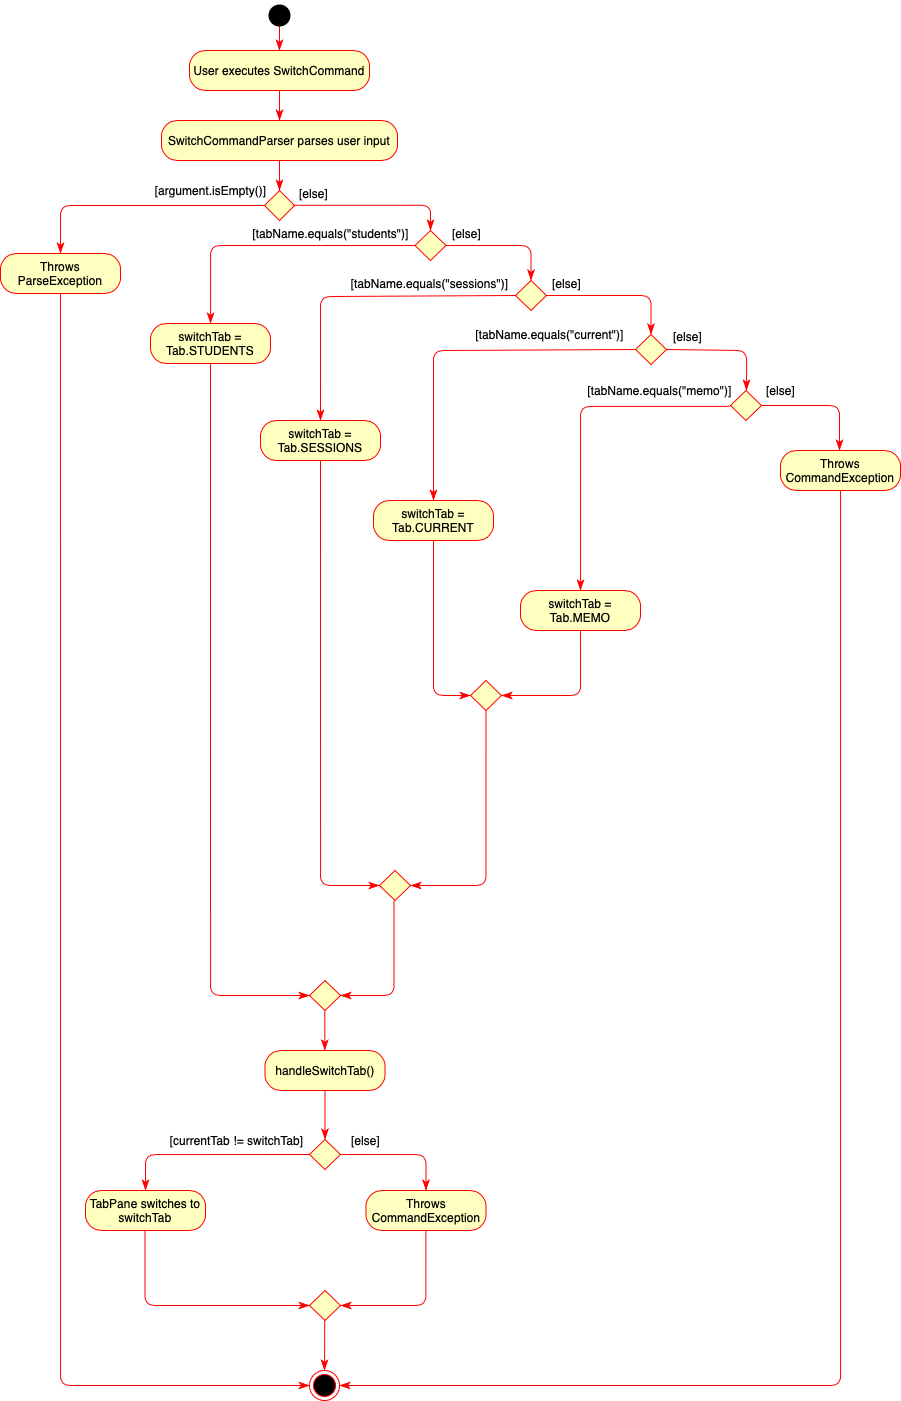

The diagram above was exported from draw.io. Its source (the exported page's mxGraphModel, read from the mxfile embedded in the PNG):
<mxGraphModel dx="1393" dy="833" grid="1" gridSize="10" guides="1" tooltips="1" connect="1" arrows="1" fold="1" page="1" pageScale="1" pageWidth="827" pageHeight="1169" math="0" shadow="0">
  <root>
    <mxCell id="0" />
    <mxCell id="1" parent="0" />
    <mxCell id="IIy6FfzMJdl57IWNij-r-3" value="User executes&amp;nbsp;SwitchCommand" style="rounded=1;whiteSpace=wrap;html=1;arcSize=40;fontColor=#000000;fillColor=#ffffc0;strokeColor=#ff0000;" parent="1" vertex="1">
      <mxGeometry x="309" y="80" width="180" height="40" as="geometry" />
    </mxCell>
    <mxCell id="IIy6FfzMJdl57IWNij-r-4" value="" style="edgeStyle=orthogonalEdgeStyle;html=1;verticalAlign=bottom;endArrow=classicThin;endSize=8;strokeColor=#ff0000;endFill=1;" parent="1" source="IIy6FfzMJdl57IWNij-r-3" edge="1">
      <mxGeometry relative="1" as="geometry">
        <mxPoint x="399" y="150" as="targetPoint" />
      </mxGeometry>
    </mxCell>
    <mxCell id="IIy6FfzMJdl57IWNij-r-15" value="" style="rhombus;whiteSpace=wrap;html=1;fillColor=#ffffc0;strokeColor=#ff0000;" parent="1" vertex="1">
      <mxGeometry x="534.5" y="260" width="31" height="30" as="geometry" />
    </mxCell>
    <mxCell id="IIy6FfzMJdl57IWNij-r-16" value="" style="rhombus;whiteSpace=wrap;html=1;fillColor=#ffffc0;strokeColor=#ff0000;" parent="1" vertex="1">
      <mxGeometry x="384" y="220" width="30" height="30" as="geometry" />
    </mxCell>
    <mxCell id="IIy6FfzMJdl57IWNij-r-17" value="" style="edgeStyle=orthogonalEdgeStyle;html=1;align=left;verticalAlign=bottom;endArrow=classicThin;endSize=8;strokeColor=#ff0000;entryX=0.5;entryY=0;entryDx=0;entryDy=0;endFill=1;" parent="1" target="IIy6FfzMJdl57IWNij-r-15" edge="1">
      <mxGeometry x="-1" relative="1" as="geometry">
        <mxPoint x="480" y="260" as="targetPoint" />
        <mxPoint x="413" y="234.82999999999998" as="sourcePoint" />
      </mxGeometry>
    </mxCell>
    <mxCell id="IIy6FfzMJdl57IWNij-r-19" value="" style="edgeStyle=orthogonalEdgeStyle;html=1;align=left;verticalAlign=bottom;endArrow=classicThin;endSize=8;strokeColor=#ff0000;exitX=0;exitY=0.5;exitDx=0;exitDy=0;entryX=0.5;entryY=0;entryDx=0;entryDy=0;endFill=1;" parent="1" source="IIy6FfzMJdl57IWNij-r-16" target="IIy6FfzMJdl57IWNij-r-52" edge="1">
      <mxGeometry x="-1" relative="1" as="geometry">
        <mxPoint x="200" y="280" as="targetPoint" />
        <mxPoint x="380" y="160" as="sourcePoint" />
        <Array as="points">
          <mxPoint x="180" y="235" />
        </Array>
      </mxGeometry>
    </mxCell>
    <mxCell id="IIy6FfzMJdl57IWNij-r-21" value="SwitchCommandParser&amp;nbsp;parses user input" style="rounded=1;whiteSpace=wrap;html=1;arcSize=40;fontColor=#000000;fillColor=#ffffc0;strokeColor=#ff0000;" parent="1" vertex="1">
      <mxGeometry x="281" y="150" width="236" height="40" as="geometry" />
    </mxCell>
    <mxCell id="IIy6FfzMJdl57IWNij-r-22" value="" style="edgeStyle=orthogonalEdgeStyle;html=1;verticalAlign=bottom;endArrow=classicThin;endSize=8;strokeColor=#ff0000;endFill=1;" parent="1" source="IIy6FfzMJdl57IWNij-r-21" edge="1">
      <mxGeometry relative="1" as="geometry">
        <mxPoint x="399" y="220" as="targetPoint" />
      </mxGeometry>
    </mxCell>
    <mxCell id="IIy6FfzMJdl57IWNij-r-23" value="[argument.isEmpty()]" style="text;html=1;align=center;verticalAlign=middle;resizable=0;points=[];autosize=1;" parent="1" vertex="1">
      <mxGeometry x="265" y="210" width="130" height="20" as="geometry" />
    </mxCell>
    <mxCell id="IIy6FfzMJdl57IWNij-r-24" value="[else]" style="text;html=1;align=center;verticalAlign=middle;resizable=0;points=[];autosize=1;" parent="1" vertex="1">
      <mxGeometry x="413" y="213" width="40" height="20" as="geometry" />
    </mxCell>
    <mxCell id="IIy6FfzMJdl57IWNij-r-27" value="" style="edgeStyle=orthogonalEdgeStyle;html=1;align=left;verticalAlign=bottom;endArrow=classicThin;endSize=8;strokeColor=#ff0000;exitX=0;exitY=0.5;exitDx=0;exitDy=0;endFill=1;" parent="1" source="IIy6FfzMJdl57IWNij-r-15" target="IIy6FfzMJdl57IWNij-r-54" edge="1">
      <mxGeometry x="-1" relative="1" as="geometry">
        <mxPoint x="330" y="350" as="targetPoint" />
        <mxPoint x="413" y="380" as="sourcePoint" />
        <Array as="points">
          <mxPoint x="330" y="275" />
        </Array>
      </mxGeometry>
    </mxCell>
    <mxCell id="IIy6FfzMJdl57IWNij-r-28" value="" style="edgeStyle=orthogonalEdgeStyle;html=1;align=left;verticalAlign=bottom;endArrow=classicThin;endSize=8;strokeColor=#ff0000;entryX=0.5;entryY=0;entryDx=0;entryDy=0;exitX=1;exitY=0.5;exitDx=0;exitDy=0;endFill=1;" parent="1" source="IIy6FfzMJdl57IWNij-r-15" target="IIy6FfzMJdl57IWNij-r-39" edge="1">
      <mxGeometry x="-1" relative="1" as="geometry">
        <mxPoint x="563.5" y="310" as="targetPoint" />
        <mxPoint x="496" y="284.83" as="sourcePoint" />
      </mxGeometry>
    </mxCell>
    <mxCell id="IIy6FfzMJdl57IWNij-r-29" value="[else]" style="text;html=1;align=center;verticalAlign=middle;resizable=0;points=[];autosize=1;" parent="1" vertex="1">
      <mxGeometry x="565.5" y="253" width="40" height="20" as="geometry" />
    </mxCell>
    <mxCell id="IIy6FfzMJdl57IWNij-r-31" value="[else]" style="text;html=1;align=center;verticalAlign=middle;resizable=0;points=[];autosize=1;" parent="1" vertex="1">
      <mxGeometry x="666" y="303" width="40" height="20" as="geometry" />
    </mxCell>
    <mxCell id="IIy6FfzMJdl57IWNij-r-32" value="[else]" style="text;html=1;align=center;verticalAlign=middle;resizable=0;points=[];autosize=1;" parent="1" vertex="1">
      <mxGeometry x="787" y="356" width="40" height="20" as="geometry" />
    </mxCell>
    <mxCell id="IIy6FfzMJdl57IWNij-r-33" value="[tabName.equals(&quot;students&quot;)]" style="text;html=1;align=center;verticalAlign=middle;resizable=0;points=[];autosize=1;" parent="1" vertex="1">
      <mxGeometry x="364.5" y="253" width="170" height="20" as="geometry" />
    </mxCell>
    <mxCell id="IIy6FfzMJdl57IWNij-r-36" value="" style="rhombus;whiteSpace=wrap;html=1;fillColor=#ffffc0;strokeColor=#ff0000;" parent="1" vertex="1">
      <mxGeometry x="850" y="420" width="31" height="30" as="geometry" />
    </mxCell>
    <mxCell id="IIy6FfzMJdl57IWNij-r-39" value="" style="rhombus;whiteSpace=wrap;html=1;fillColor=#ffffc0;strokeColor=#ff0000;" parent="1" vertex="1">
      <mxGeometry x="635" y="310" width="31" height="30" as="geometry" />
    </mxCell>
    <mxCell id="IIy6FfzMJdl57IWNij-r-40" value="" style="edgeStyle=orthogonalEdgeStyle;html=1;align=left;verticalAlign=bottom;endArrow=classicThin;endSize=8;strokeColor=#ff0000;exitX=0;exitY=0.5;exitDx=0;exitDy=0;entryX=0.5;entryY=0;entryDx=0;entryDy=0;endFill=1;" parent="1" source="IIy6FfzMJdl57IWNij-r-39" target="IIy6FfzMJdl57IWNij-r-58" edge="1">
      <mxGeometry x="-1" relative="1" as="geometry">
        <mxPoint x="440" y="450" as="targetPoint" />
        <mxPoint x="548" y="326" as="sourcePoint" />
        <Array as="points">
          <mxPoint x="440" y="326" />
        </Array>
      </mxGeometry>
    </mxCell>
    <mxCell id="IIy6FfzMJdl57IWNij-r-41" value="[tabName.equals(&quot;sessions&quot;)]" style="text;html=1;align=center;verticalAlign=middle;resizable=0;points=[];autosize=1;" parent="1" vertex="1">
      <mxGeometry x="464" y="303" width="170" height="20" as="geometry" />
    </mxCell>
    <mxCell id="IIy6FfzMJdl57IWNij-r-42" value="" style="edgeStyle=orthogonalEdgeStyle;html=1;align=left;verticalAlign=bottom;endArrow=classicThin;endSize=8;strokeColor=#ff0000;exitX=1;exitY=0.5;exitDx=0;exitDy=0;entryX=0.5;entryY=0;entryDx=0;entryDy=0;endFill=1;" parent="1" source="IIy6FfzMJdl57IWNij-r-39" target="IIy6FfzMJdl57IWNij-r-43" edge="1">
      <mxGeometry x="-1" relative="1" as="geometry">
        <mxPoint x="647" y="360" as="targetPoint" />
        <mxPoint x="579" y="320.03" as="sourcePoint" />
      </mxGeometry>
    </mxCell>
    <mxCell id="IIy6FfzMJdl57IWNij-r-43" value="" style="rhombus;whiteSpace=wrap;html=1;fillColor=#ffffc0;strokeColor=#ff0000;" parent="1" vertex="1">
      <mxGeometry x="755" y="364" width="31" height="30" as="geometry" />
    </mxCell>
    <mxCell id="IIy6FfzMJdl57IWNij-r-46" value="[tabName.equals(&quot;current&quot;)]" style="text;html=1;align=center;verticalAlign=middle;resizable=0;points=[];autosize=1;" parent="1" vertex="1">
      <mxGeometry x="589" y="354" width="160" height="20" as="geometry" />
    </mxCell>
    <mxCell id="IIy6FfzMJdl57IWNij-r-48" value="" style="edgeStyle=orthogonalEdgeStyle;html=1;align=left;verticalAlign=bottom;endArrow=classicThin;endSize=8;strokeColor=#ff0000;exitX=1;exitY=0.5;exitDx=0;exitDy=0;endFill=1;" parent="1" source="IIy6FfzMJdl57IWNij-r-36" edge="1">
      <mxGeometry x="-1" relative="1" as="geometry">
        <mxPoint x="959" y="480" as="targetPoint" />
        <mxPoint x="890" y="440" as="sourcePoint" />
        <Array as="points">
          <mxPoint x="959" y="435" />
        </Array>
      </mxGeometry>
    </mxCell>
    <mxCell id="IIy6FfzMJdl57IWNij-r-49" value="[else]" style="text;html=1;align=center;verticalAlign=middle;resizable=0;points=[];autosize=1;" parent="1" vertex="1">
      <mxGeometry x="880" y="410" width="40" height="20" as="geometry" />
    </mxCell>
    <mxCell id="IIy6FfzMJdl57IWNij-r-51" value="[tabName.equals(&quot;memo&quot;)]" style="text;html=1;align=center;verticalAlign=middle;resizable=0;points=[];autosize=1;" parent="1" vertex="1">
      <mxGeometry x="699" y="410" width="160" height="20" as="geometry" />
    </mxCell>
    <mxCell id="IIy6FfzMJdl57IWNij-r-52" value="Throws ParseException" style="rounded=1;whiteSpace=wrap;html=1;arcSize=40;fontColor=#000000;fillColor=#ffffc0;strokeColor=#ff0000;" parent="1" vertex="1">
      <mxGeometry x="120" y="283" width="120" height="40" as="geometry" />
    </mxCell>
    <mxCell id="IIy6FfzMJdl57IWNij-r-53" value="" style="edgeStyle=orthogonalEdgeStyle;html=1;verticalAlign=bottom;endArrow=classicThin;endSize=8;strokeColor=#ff0000;exitX=0.5;exitY=1;exitDx=0;exitDy=0;entryX=0;entryY=0.5;entryDx=0;entryDy=0;endFill=1;" parent="1" source="IIy6FfzMJdl57IWNij-r-52" target="IIy6FfzMJdl57IWNij-r-108" edge="1">
      <mxGeometry relative="1" as="geometry">
        <mxPoint x="180" y="1340" as="targetPoint" />
        <Array as="points">
          <mxPoint x="180" y="1415" />
        </Array>
      </mxGeometry>
    </mxCell>
    <mxCell id="IIy6FfzMJdl57IWNij-r-54" value="switchTab = Tab.STUDENTS" style="rounded=1;whiteSpace=wrap;html=1;arcSize=40;fontColor=#000000;fillColor=#ffffc0;strokeColor=#ff0000;" parent="1" vertex="1">
      <mxGeometry x="270" y="353" width="120" height="40" as="geometry" />
    </mxCell>
    <mxCell id="IIy6FfzMJdl57IWNij-r-55" value="" style="edgeStyle=orthogonalEdgeStyle;html=1;verticalAlign=bottom;endArrow=classicThin;endSize=8;strokeColor=#ff0000;entryX=0;entryY=0.5;entryDx=0;entryDy=0;exitX=0.5;exitY=1;exitDx=0;exitDy=0;endFill=1;" parent="1" source="IIy6FfzMJdl57IWNij-r-54" target="IIy6FfzMJdl57IWNij-r-79" edge="1">
      <mxGeometry relative="1" as="geometry">
        <mxPoint x="330" y="453" as="targetPoint" />
        <Array as="points">
          <mxPoint x="330" y="1025" />
        </Array>
      </mxGeometry>
    </mxCell>
    <mxCell id="IIy6FfzMJdl57IWNij-r-58" value="switchTab = Tab.SESSIONS" style="rounded=1;whiteSpace=wrap;html=1;arcSize=40;fontColor=#000000;fillColor=#ffffc0;strokeColor=#ff0000;" parent="1" vertex="1">
      <mxGeometry x="380" y="450" width="120" height="40" as="geometry" />
    </mxCell>
    <mxCell id="IIy6FfzMJdl57IWNij-r-59" value="" style="edgeStyle=orthogonalEdgeStyle;html=1;align=left;verticalAlign=bottom;endArrow=classicThin;endSize=8;strokeColor=#ff0000;exitX=0;exitY=0.5;exitDx=0;exitDy=0;entryX=0.5;entryY=0;entryDx=0;entryDy=0;endFill=1;" parent="1" source="IIy6FfzMJdl57IWNij-r-43" target="IIy6FfzMJdl57IWNij-r-60" edge="1">
      <mxGeometry x="-1" relative="1" as="geometry">
        <mxPoint x="553" y="530" as="targetPoint" />
        <mxPoint x="748" y="373" as="sourcePoint" />
        <Array as="points">
          <mxPoint x="755" y="380" />
          <mxPoint x="553" y="380" />
        </Array>
      </mxGeometry>
    </mxCell>
    <mxCell id="IIy6FfzMJdl57IWNij-r-60" value="switchTab = Tab.CURRENT" style="rounded=1;whiteSpace=wrap;html=1;arcSize=40;fontColor=#000000;fillColor=#ffffc0;strokeColor=#ff0000;" parent="1" vertex="1">
      <mxGeometry x="493" y="530" width="120" height="40" as="geometry" />
    </mxCell>
    <mxCell id="IIy6FfzMJdl57IWNij-r-61" value="" style="edgeStyle=orthogonalEdgeStyle;html=1;align=left;verticalAlign=bottom;endArrow=classicThin;endSize=8;strokeColor=#ff0000;exitX=1;exitY=0.5;exitDx=0;exitDy=0;entryX=0.5;entryY=0;entryDx=0;entryDy=0;endFill=1;" parent="1" source="IIy6FfzMJdl57IWNij-r-43" edge="1">
      <mxGeometry x="-1" relative="1" as="geometry">
        <mxPoint x="866" y="420" as="targetPoint" />
        <mxPoint x="797.5" y="380" as="sourcePoint" />
        <Array as="points">
          <mxPoint x="786" y="380" />
          <mxPoint x="866" y="380" />
          <mxPoint x="866" y="420" />
        </Array>
      </mxGeometry>
    </mxCell>
    <mxCell id="IIy6FfzMJdl57IWNij-r-65" value="switchTab = Tab.MEMO" style="rounded=1;whiteSpace=wrap;html=1;arcSize=40;fontColor=#000000;fillColor=#ffffc0;strokeColor=#ff0000;" parent="1" vertex="1">
      <mxGeometry x="640" y="620" width="120" height="40" as="geometry" />
    </mxCell>
    <mxCell id="IIy6FfzMJdl57IWNij-r-66" value="" style="edgeStyle=orthogonalEdgeStyle;html=1;align=left;verticalAlign=bottom;endArrow=classicThin;endSize=8;strokeColor=#ff0000;exitX=0;exitY=0.5;exitDx=0;exitDy=0;entryX=0.5;entryY=0;entryDx=0;entryDy=0;endFill=1;" parent="1" target="IIy6FfzMJdl57IWNij-r-65" edge="1">
      <mxGeometry x="-1" relative="1" as="geometry">
        <mxPoint x="647.97" y="585.5" as="targetPoint" />
        <mxPoint x="849.97" y="434.5" as="sourcePoint" />
        <Array as="points">
          <mxPoint x="850" y="436" />
          <mxPoint x="700" y="436" />
          <mxPoint x="700" y="620" />
        </Array>
      </mxGeometry>
    </mxCell>
    <mxCell id="IIy6FfzMJdl57IWNij-r-67" value="Throws CommandException" style="rounded=1;whiteSpace=wrap;html=1;arcSize=40;fontColor=#000000;fillColor=#ffffc0;strokeColor=#ff0000;" parent="1" vertex="1">
      <mxGeometry x="900" y="480" width="120" height="40" as="geometry" />
    </mxCell>
    <mxCell id="IIy6FfzMJdl57IWNij-r-68" value="" style="edgeStyle=orthogonalEdgeStyle;html=1;verticalAlign=bottom;endArrow=classicThin;endSize=8;strokeColor=#ff0000;entryX=1;entryY=0.5;entryDx=0;entryDy=0;endFill=1;" parent="1" source="IIy6FfzMJdl57IWNij-r-67" target="IIy6FfzMJdl57IWNij-r-108" edge="1">
      <mxGeometry relative="1" as="geometry">
        <mxPoint x="960" y="850" as="targetPoint" />
        <Array as="points">
          <mxPoint x="960" y="1415" />
        </Array>
      </mxGeometry>
    </mxCell>
    <mxCell id="IIy6FfzMJdl57IWNij-r-69" value="" style="edgeStyle=orthogonalEdgeStyle;html=1;verticalAlign=bottom;endArrow=classicThin;endSize=8;strokeColor=#ff0000;entryX=1;entryY=0.5;entryDx=0;entryDy=0;endFill=1;" parent="1" target="IIy6FfzMJdl57IWNij-r-71" edge="1">
      <mxGeometry relative="1" as="geometry">
        <mxPoint x="850" y="724.9999999999998" as="targetPoint" />
        <mxPoint x="700" y="660" as="sourcePoint" />
        <Array as="points">
          <mxPoint x="700" y="660" />
          <mxPoint x="700" y="725" />
        </Array>
      </mxGeometry>
    </mxCell>
    <mxCell id="IIy6FfzMJdl57IWNij-r-71" value="" style="rhombus;whiteSpace=wrap;html=1;fillColor=#ffffc0;strokeColor=#ff0000;" parent="1" vertex="1">
      <mxGeometry x="590" y="710" width="31" height="30" as="geometry" />
    </mxCell>
    <mxCell id="IIy6FfzMJdl57IWNij-r-74" value="" style="edgeStyle=orthogonalEdgeStyle;html=1;verticalAlign=bottom;endArrow=classicThin;endSize=8;strokeColor=#ff0000;entryX=0;entryY=0.5;entryDx=0;entryDy=0;exitX=0.5;exitY=1;exitDx=0;exitDy=0;endFill=1;" parent="1" source="IIy6FfzMJdl57IWNij-r-60" target="IIy6FfzMJdl57IWNij-r-71" edge="1">
      <mxGeometry relative="1" as="geometry">
        <mxPoint x="754.9999999999998" y="804.9999999999998" as="targetPoint" />
        <mxPoint x="546.0000000000002" y="569.9999999999998" as="sourcePoint" />
        <Array as="points">
          <mxPoint x="553" y="725" />
        </Array>
      </mxGeometry>
    </mxCell>
    <mxCell id="IIy6FfzMJdl57IWNij-r-75" value="" style="edgeStyle=orthogonalEdgeStyle;html=1;verticalAlign=bottom;endArrow=classicThin;endSize=8;strokeColor=#ff0000;exitX=0.5;exitY=1;exitDx=0;exitDy=0;entryX=0;entryY=0.5;entryDx=0;entryDy=0;endFill=1;" parent="1" target="IIy6FfzMJdl57IWNij-r-77" edge="1">
      <mxGeometry relative="1" as="geometry">
        <mxPoint x="560" y="910" as="targetPoint" />
        <mxPoint x="440" y="490" as="sourcePoint" />
        <Array as="points">
          <mxPoint x="440" y="915" />
        </Array>
      </mxGeometry>
    </mxCell>
    <mxCell id="IIy6FfzMJdl57IWNij-r-77" value="" style="rhombus;whiteSpace=wrap;html=1;fillColor=#ffffc0;strokeColor=#ff0000;" parent="1" vertex="1">
      <mxGeometry x="499" y="900" width="31" height="30" as="geometry" />
    </mxCell>
    <mxCell id="IIy6FfzMJdl57IWNij-r-78" value="" style="edgeStyle=orthogonalEdgeStyle;html=1;verticalAlign=bottom;endArrow=classicThin;endSize=8;strokeColor=#ff0000;entryX=1;entryY=0.5;entryDx=0;entryDy=0;exitX=0.5;exitY=1;exitDx=0;exitDy=0;endFill=1;" parent="1" source="IIy6FfzMJdl57IWNij-r-71" target="IIy6FfzMJdl57IWNij-r-77" edge="1">
      <mxGeometry relative="1" as="geometry">
        <mxPoint x="666" y="914.9999999999998" as="targetPoint" />
        <mxPoint x="746" y="849.9999999999998" as="sourcePoint" />
        <Array as="points">
          <mxPoint x="606" y="915" />
        </Array>
      </mxGeometry>
    </mxCell>
    <mxCell id="IIy6FfzMJdl57IWNij-r-79" value="" style="rhombus;whiteSpace=wrap;html=1;fillColor=#ffffc0;strokeColor=#ff0000;" parent="1" vertex="1">
      <mxGeometry x="429" y="1010" width="31" height="30" as="geometry" />
    </mxCell>
    <mxCell id="IIy6FfzMJdl57IWNij-r-80" value="" style="edgeStyle=orthogonalEdgeStyle;html=1;verticalAlign=bottom;endArrow=classicThin;endSize=8;strokeColor=#ff0000;endFill=1;" parent="1" edge="1">
      <mxGeometry relative="1" as="geometry">
        <mxPoint x="460" y="1025" as="targetPoint" />
        <mxPoint x="513.5" y="930" as="sourcePoint" />
        <Array as="points">
          <mxPoint x="513.5" y="930" />
          <mxPoint x="513.5" y="1025" />
        </Array>
      </mxGeometry>
    </mxCell>
    <mxCell id="IIy6FfzMJdl57IWNij-r-85" value="handleSwitchTab()" style="rounded=1;whiteSpace=wrap;html=1;arcSize=40;fontColor=#000000;fillColor=#ffffc0;strokeColor=#ff0000;" parent="1" vertex="1">
      <mxGeometry x="384.5" y="1080" width="120" height="40" as="geometry" />
    </mxCell>
    <mxCell id="IIy6FfzMJdl57IWNij-r-86" value="" style="edgeStyle=orthogonalEdgeStyle;html=1;verticalAlign=bottom;endArrow=classicThin;endSize=8;strokeColor=#ff0000;endFill=1;" parent="1" source="IIy6FfzMJdl57IWNij-r-85" target="IIy6FfzMJdl57IWNij-r-88" edge="1">
      <mxGeometry relative="1" as="geometry">
        <mxPoint x="549" y="1160" as="targetPoint" />
        <Array as="points" />
      </mxGeometry>
    </mxCell>
    <mxCell id="IIy6FfzMJdl57IWNij-r-87" value="" style="edgeStyle=orthogonalEdgeStyle;html=1;verticalAlign=bottom;endArrow=classicThin;endSize=8;strokeColor=#ff0000;endFill=1;" parent="1" edge="1">
      <mxGeometry relative="1" as="geometry">
        <mxPoint x="444.33000000000004" y="1080" as="targetPoint" />
        <mxPoint x="444.33000000000004" y="1040" as="sourcePoint" />
        <Array as="points">
          <mxPoint x="444.04" y="1070" />
          <mxPoint x="444.04" y="1070" />
        </Array>
      </mxGeometry>
    </mxCell>
    <mxCell id="IIy6FfzMJdl57IWNij-r-88" value="" style="rhombus;whiteSpace=wrap;html=1;fillColor=#ffffc0;strokeColor=#ff0000;" parent="1" vertex="1">
      <mxGeometry x="429" y="1169" width="31" height="30" as="geometry" />
    </mxCell>
    <mxCell id="IIy6FfzMJdl57IWNij-r-90" value="" style="edgeStyle=orthogonalEdgeStyle;html=1;align=left;verticalAlign=bottom;endArrow=classicThin;endSize=8;strokeColor=#ff0000;exitX=1;exitY=0.5;exitDx=0;exitDy=0;entryX=0.5;entryY=0;entryDx=0;entryDy=0;endFill=1;" parent="1" source="IIy6FfzMJdl57IWNij-r-88" target="IIy6FfzMJdl57IWNij-r-91" edge="1">
      <mxGeometry x="-1" relative="1" as="geometry">
        <mxPoint x="546" y="1210" as="targetPoint" />
        <mxPoint x="579.47" y="1175" as="sourcePoint" />
        <Array as="points">
          <mxPoint x="546" y="1184" />
        </Array>
      </mxGeometry>
    </mxCell>
    <mxCell id="IIy6FfzMJdl57IWNij-r-91" value="Throws CommandException" style="rounded=1;whiteSpace=wrap;html=1;arcSize=40;fontColor=#000000;fillColor=#ffffc0;strokeColor=#ff0000;" parent="1" vertex="1">
      <mxGeometry x="485.5" y="1220" width="120" height="40" as="geometry" />
    </mxCell>
    <mxCell id="IIy6FfzMJdl57IWNij-r-92" value="" style="edgeStyle=orthogonalEdgeStyle;html=1;align=left;verticalAlign=bottom;endArrow=classicThin;endSize=8;strokeColor=#ff0000;exitX=0;exitY=0.5;exitDx=0;exitDy=0;entryX=0.5;entryY=0;entryDx=0;entryDy=0;endFill=1;" parent="1" source="IIy6FfzMJdl57IWNij-r-88" target="IIy6FfzMJdl57IWNij-r-95" edge="1">
      <mxGeometry x="-1" relative="1" as="geometry">
        <mxPoint x="430.98" y="1220" as="targetPoint" />
        <mxPoint x="534.48" y="1174" as="sourcePoint" />
        <Array as="points">
          <mxPoint x="265" y="1184" />
        </Array>
      </mxGeometry>
    </mxCell>
    <mxCell id="IIy6FfzMJdl57IWNij-r-95" value="TabPane switches to switchTab" style="rounded=1;whiteSpace=wrap;html=1;arcSize=40;fontColor=#000000;fillColor=#ffffc0;strokeColor=#ff0000;" parent="1" vertex="1">
      <mxGeometry x="205" y="1220" width="120" height="40" as="geometry" />
    </mxCell>
    <mxCell id="IIy6FfzMJdl57IWNij-r-96" value="[else]" style="text;html=1;align=center;verticalAlign=middle;resizable=0;points=[];autosize=1;" parent="1" vertex="1">
      <mxGeometry x="464.5" y="1160" width="40" height="20" as="geometry" />
    </mxCell>
    <mxCell id="IIy6FfzMJdl57IWNij-r-97" value="[currentTab != switchTab]" style="text;html=1;align=center;verticalAlign=middle;resizable=0;points=[];autosize=1;" parent="1" vertex="1">
      <mxGeometry x="281" y="1160" width="150" height="20" as="geometry" />
    </mxCell>
    <mxCell id="IIy6FfzMJdl57IWNij-r-103" value="" style="edgeStyle=orthogonalEdgeStyle;html=1;verticalAlign=bottom;endArrow=classicThin;endSize=8;strokeColor=#ff0000;entryX=0;entryY=0.5;entryDx=0;entryDy=0;endFill=1;" parent="1" target="IIy6FfzMJdl57IWNij-r-106" edge="1">
      <mxGeometry relative="1" as="geometry">
        <mxPoint x="390" y="1340" as="targetPoint" />
        <mxPoint x="264.5" y="1260" as="sourcePoint" />
        <Array as="points">
          <mxPoint x="265" y="1335" />
        </Array>
      </mxGeometry>
    </mxCell>
    <mxCell id="IIy6FfzMJdl57IWNij-r-104" value="" style="edgeStyle=orthogonalEdgeStyle;html=1;verticalAlign=bottom;endArrow=classicThin;endSize=8;strokeColor=#ff0000;entryX=1;entryY=0.5;entryDx=0;entryDy=0;endFill=1;" parent="1" target="IIy6FfzMJdl57IWNij-r-106" edge="1">
      <mxGeometry relative="1" as="geometry">
        <mxPoint x="545.38" y="1309" as="targetPoint" />
        <mxPoint x="545.38" y="1260" as="sourcePoint" />
        <Array as="points">
          <mxPoint x="545" y="1335" />
        </Array>
      </mxGeometry>
    </mxCell>
    <mxCell id="IIy6FfzMJdl57IWNij-r-106" value="" style="rhombus;whiteSpace=wrap;html=1;fillColor=#ffffc0;strokeColor=#ff0000;" parent="1" vertex="1">
      <mxGeometry x="429" y="1320" width="31" height="30" as="geometry" />
    </mxCell>
    <mxCell id="IIy6FfzMJdl57IWNij-r-107" value="" style="edgeStyle=orthogonalEdgeStyle;html=1;verticalAlign=bottom;endArrow=classicThin;endSize=8;strokeColor=#ff0000;entryX=0.5;entryY=0;entryDx=0;entryDy=0;endFill=1;" parent="1" target="IIy6FfzMJdl57IWNij-r-108" edge="1">
      <mxGeometry relative="1" as="geometry">
        <mxPoint x="444.21" y="1399" as="targetPoint" />
        <mxPoint x="444.21" y="1350" as="sourcePoint" />
        <Array as="points" />
      </mxGeometry>
    </mxCell>
    <mxCell id="IIy6FfzMJdl57IWNij-r-108" value="" style="ellipse;html=1;shape=endState;fillColor=#000000;strokeColor=#ff0000;" parent="1" vertex="1">
      <mxGeometry x="429" y="1400" width="30" height="30" as="geometry" />
    </mxCell>
    <mxCell id="mala9amEzL0TU2ph3Set-2" value="" style="edgeStyle=orthogonalEdgeStyle;html=1;verticalAlign=bottom;endArrow=classicThin;endSize=8;strokeColor=#ff0000;endFill=1;" edge="1" parent="1">
      <mxGeometry relative="1" as="geometry">
        <mxPoint x="398.92" y="80" as="targetPoint" />
        <mxPoint x="399" y="55" as="sourcePoint" />
        <Array as="points">
          <mxPoint x="399" y="60" />
          <mxPoint x="399" y="60" />
        </Array>
      </mxGeometry>
    </mxCell>
    <mxCell id="IIy6FfzMJdl57IWNij-r-1" value="" style="ellipse;html=1;shape=startState;fillColor=#000000;strokeColor=none;" parent="1" vertex="1">
      <mxGeometry x="384" y="30" width="30" height="30" as="geometry" />
    </mxCell>
  </root>
</mxGraphModel>